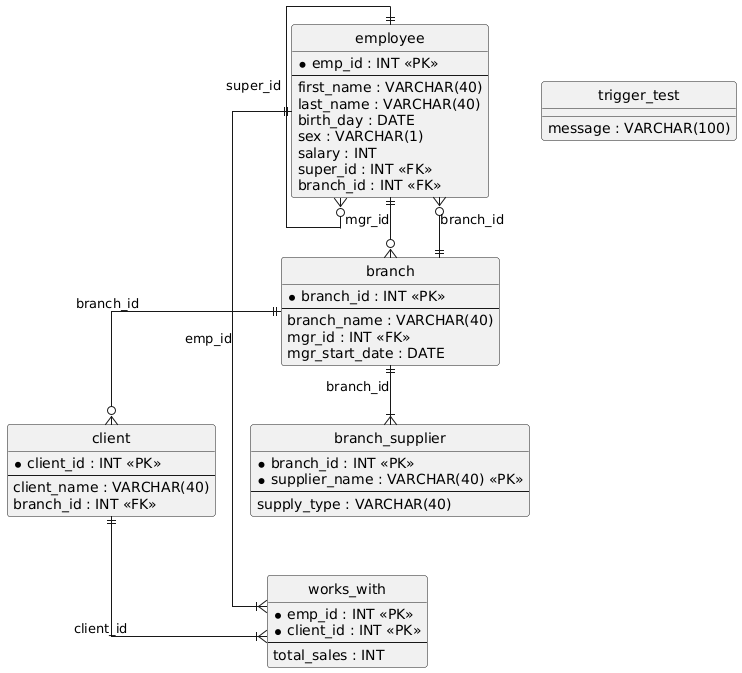

The diagram above was rendered by PlantUML. Its source (embedded in the PNG):
@startuml
hide circle
skinparam linetype ortho

entity "employee" as employee {
  * emp_id : INT <<PK>>
  --
  first_name : VARCHAR(40)
  last_name : VARCHAR(40)
  birth_day : DATE
  sex : VARCHAR(1)
  salary : INT
  super_id : INT <<FK>>
  branch_id : INT <<FK>>
}

entity "branch" as branch {
  * branch_id : INT <<PK>>
  --
  branch_name : VARCHAR(40)
  mgr_id : INT <<FK>>
  mgr_start_date : DATE
}

entity "client" as client {
  * client_id : INT <<PK>>
  --
  client_name : VARCHAR(40)
  branch_id : INT <<FK>>
}

entity "works_with" as works_with {
  * emp_id : INT <<PK>>
  * client_id : INT <<PK>>
  --
  total_sales : INT
}

entity "branch_supplier" as branch_supplier {
  * branch_id : INT <<PK>>
  * supplier_name : VARCHAR(40) <<PK>>
  --
  supply_type : VARCHAR(40)
}

entity "trigger_test" as trigger_test {
  message : VARCHAR(100)
}

employee ||--o{ branch : "mgr_id"
branch ||--o{ client : "branch_id"
employee ||--|{ works_with : "emp_id"
client ||--|{ works_with : "client_id"
branch ||--|{ branch_supplier : "branch_id"
branch ||--o{ employee : "branch_id"
employee ||--o{ employee : "super_id"
@enduml